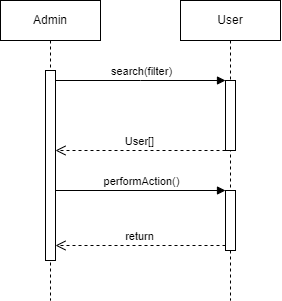

The diagram above was exported from draw.io. Its source (the exported page's mxGraphModel, read from the mxfile embedded in the PNG):
<mxGraphModel dx="1149" dy="496" grid="1" gridSize="10" guides="1" tooltips="1" connect="1" arrows="1" fold="1" page="1" pageScale="1" pageWidth="850" pageHeight="1100" math="0" shadow="0">
  <root>
    <mxCell id="0" />
    <mxCell id="1" parent="0" />
    <mxCell id="aM9ryv3xv72pqoxQDRHE-1" value="Admin" style="shape=umlLifeline;perimeter=lifelinePerimeter;whiteSpace=wrap;html=1;container=0;dropTarget=0;collapsible=0;recursiveResize=0;outlineConnect=0;portConstraint=eastwest;newEdgeStyle={&quot;edgeStyle&quot;:&quot;elbowEdgeStyle&quot;,&quot;elbow&quot;:&quot;vertical&quot;,&quot;curved&quot;:0,&quot;rounded&quot;:0};" parent="1" vertex="1">
      <mxGeometry x="40" y="40" width="100" height="300" as="geometry" />
    </mxCell>
    <mxCell id="aM9ryv3xv72pqoxQDRHE-2" value="" style="html=1;points=[];perimeter=orthogonalPerimeter;outlineConnect=0;targetShapes=umlLifeline;portConstraint=eastwest;newEdgeStyle={&quot;edgeStyle&quot;:&quot;elbowEdgeStyle&quot;,&quot;elbow&quot;:&quot;vertical&quot;,&quot;curved&quot;:0,&quot;rounded&quot;:0};" parent="aM9ryv3xv72pqoxQDRHE-1" vertex="1">
      <mxGeometry x="45" y="70" width="10" height="190" as="geometry" />
    </mxCell>
    <mxCell id="aM9ryv3xv72pqoxQDRHE-5" value="User" style="shape=umlLifeline;perimeter=lifelinePerimeter;whiteSpace=wrap;html=1;container=0;dropTarget=0;collapsible=0;recursiveResize=0;outlineConnect=0;portConstraint=eastwest;newEdgeStyle={&quot;edgeStyle&quot;:&quot;elbowEdgeStyle&quot;,&quot;elbow&quot;:&quot;vertical&quot;,&quot;curved&quot;:0,&quot;rounded&quot;:0};" parent="1" vertex="1">
      <mxGeometry x="220" y="40" width="100" height="300" as="geometry" />
    </mxCell>
    <mxCell id="aM9ryv3xv72pqoxQDRHE-6" value="" style="html=1;points=[];perimeter=orthogonalPerimeter;outlineConnect=0;targetShapes=umlLifeline;portConstraint=eastwest;newEdgeStyle={&quot;edgeStyle&quot;:&quot;elbowEdgeStyle&quot;,&quot;elbow&quot;:&quot;vertical&quot;,&quot;curved&quot;:0,&quot;rounded&quot;:0};" parent="aM9ryv3xv72pqoxQDRHE-5" vertex="1">
      <mxGeometry x="45" y="80" width="10" height="70" as="geometry" />
    </mxCell>
    <mxCell id="0EVVLh6dOV3MbB2nlFSx-1" value="" style="html=1;points=[[0,0,0,0,5],[0,1,0,0,-5],[1,0,0,0,5],[1,1,0,0,-5]];perimeter=orthogonalPerimeter;outlineConnect=0;targetShapes=umlLifeline;portConstraint=eastwest;newEdgeStyle={&quot;curved&quot;:0,&quot;rounded&quot;:0};" vertex="1" parent="aM9ryv3xv72pqoxQDRHE-5">
      <mxGeometry x="45" y="190" width="10" height="60" as="geometry" />
    </mxCell>
    <mxCell id="aM9ryv3xv72pqoxQDRHE-7" value="search(filter)" style="html=1;verticalAlign=bottom;endArrow=block;edgeStyle=elbowEdgeStyle;elbow=vertical;curved=0;rounded=0;" parent="1" source="aM9ryv3xv72pqoxQDRHE-2" target="aM9ryv3xv72pqoxQDRHE-6" edge="1">
      <mxGeometry relative="1" as="geometry">
        <mxPoint x="195" y="130" as="sourcePoint" />
        <Array as="points">
          <mxPoint x="180" y="120" />
        </Array>
      </mxGeometry>
    </mxCell>
    <mxCell id="aM9ryv3xv72pqoxQDRHE-8" value="User[]" style="html=1;verticalAlign=bottom;endArrow=open;dashed=1;endSize=8;edgeStyle=elbowEdgeStyle;elbow=vertical;curved=0;rounded=0;" parent="1" source="aM9ryv3xv72pqoxQDRHE-6" target="aM9ryv3xv72pqoxQDRHE-2" edge="1">
      <mxGeometry relative="1" as="geometry">
        <mxPoint x="195" y="205" as="targetPoint" />
        <Array as="points">
          <mxPoint x="220" y="190" />
        </Array>
      </mxGeometry>
    </mxCell>
    <mxCell id="0EVVLh6dOV3MbB2nlFSx-2" value="performAction()" style="html=1;verticalAlign=bottom;endArrow=block;curved=0;rounded=0;" edge="1" parent="1" source="aM9ryv3xv72pqoxQDRHE-2" target="0EVVLh6dOV3MbB2nlFSx-1">
      <mxGeometry width="80" relative="1" as="geometry">
        <mxPoint x="100" y="230" as="sourcePoint" />
        <mxPoint x="180" y="230" as="targetPoint" />
      </mxGeometry>
    </mxCell>
    <mxCell id="0EVVLh6dOV3MbB2nlFSx-3" value="return" style="html=1;verticalAlign=bottom;endArrow=open;dashed=1;endSize=8;curved=0;rounded=0;exitX=0;exitY=1;exitDx=0;exitDy=-5;exitPerimeter=0;" edge="1" parent="1" source="0EVVLh6dOV3MbB2nlFSx-1" target="aM9ryv3xv72pqoxQDRHE-2">
      <mxGeometry relative="1" as="geometry">
        <mxPoint x="250" y="230" as="sourcePoint" />
        <mxPoint x="170" y="230" as="targetPoint" />
      </mxGeometry>
    </mxCell>
  </root>
</mxGraphModel>